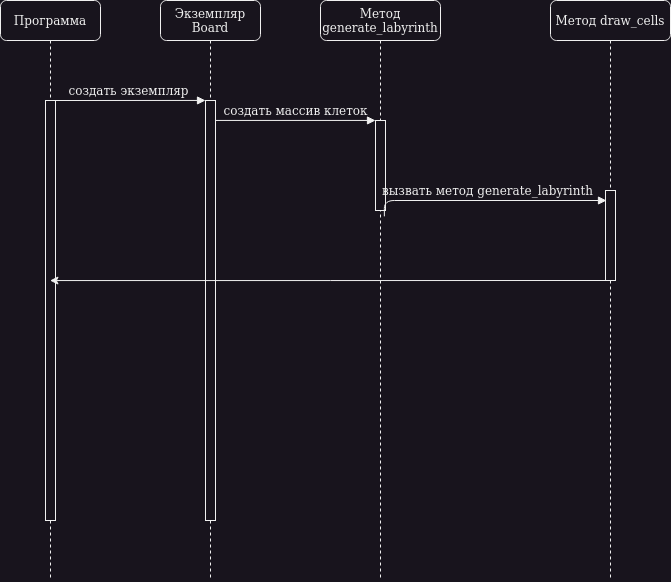

The diagram above was exported from draw.io. Its source (the exported page's mxGraphModel, read from the mxfile embedded in the PNG):
<mxGraphModel dx="1509" dy="764" grid="1" gridSize="10" guides="1" tooltips="1" connect="1" arrows="1" fold="1" page="1" pageScale="1" pageWidth="1100" pageHeight="850" background="none" math="0" shadow="0">
  <root>
    <mxCell id="0" />
    <mxCell id="1" parent="0" />
    <mxCell id="7baba1c4bc27f4b0-2" value="Экземпляр Board" style="shape=umlLifeline;perimeter=lifelinePerimeter;whiteSpace=wrap;html=1;container=1;collapsible=0;recursiveResize=0;outlineConnect=0;rounded=1;shadow=0;comic=0;labelBackgroundColor=none;strokeWidth=1;fontFamily=Verdana;fontSize=12;align=center;" parent="1" vertex="1">
      <mxGeometry x="375" y="135" width="100" height="580" as="geometry" />
    </mxCell>
    <mxCell id="7baba1c4bc27f4b0-10" value="" style="html=1;points=[];perimeter=orthogonalPerimeter;rounded=0;shadow=0;comic=0;labelBackgroundColor=none;strokeWidth=1;fontFamily=Verdana;fontSize=12;align=center;" parent="7baba1c4bc27f4b0-2" vertex="1">
      <mxGeometry x="45" y="100" width="10" height="420" as="geometry" />
    </mxCell>
    <mxCell id="7baba1c4bc27f4b0-3" value="Метод generate_labyrinth" style="shape=umlLifeline;perimeter=lifelinePerimeter;whiteSpace=wrap;html=1;container=1;collapsible=0;recursiveResize=0;outlineConnect=0;rounded=1;shadow=0;comic=0;labelBackgroundColor=none;strokeWidth=1;fontFamily=Verdana;fontSize=12;align=center;" parent="1" vertex="1">
      <mxGeometry x="535" y="135" width="120" height="580" as="geometry" />
    </mxCell>
    <mxCell id="7baba1c4bc27f4b0-13" value="" style="html=1;points=[];perimeter=orthogonalPerimeter;rounded=0;shadow=0;comic=0;labelBackgroundColor=none;strokeWidth=1;fontFamily=Verdana;fontSize=12;align=center;" parent="7baba1c4bc27f4b0-3" vertex="1">
      <mxGeometry x="55" y="120" width="10" height="90" as="geometry" />
    </mxCell>
    <mxCell id="7baba1c4bc27f4b0-8" value="Программа" style="shape=umlLifeline;perimeter=lifelinePerimeter;whiteSpace=wrap;html=1;container=1;collapsible=0;recursiveResize=0;outlineConnect=0;rounded=1;shadow=0;comic=0;labelBackgroundColor=none;strokeWidth=1;fontFamily=Verdana;fontSize=12;align=center;" parent="1" vertex="1">
      <mxGeometry x="215" y="135" width="100" height="580" as="geometry" />
    </mxCell>
    <mxCell id="7baba1c4bc27f4b0-9" value="" style="html=1;points=[];perimeter=orthogonalPerimeter;rounded=0;shadow=0;comic=0;labelBackgroundColor=none;strokeWidth=1;fontFamily=Verdana;fontSize=12;align=center;" parent="7baba1c4bc27f4b0-8" vertex="1">
      <mxGeometry x="45" y="100" width="10" height="420" as="geometry" />
    </mxCell>
    <mxCell id="7baba1c4bc27f4b0-17" value="вызвать метод generate_labyrinth" style="html=1;verticalAlign=bottom;endArrow=block;labelBackgroundColor=none;fontFamily=Verdana;fontSize=12;edgeStyle=elbowEdgeStyle;elbow=vertical;exitX=0.886;exitY=1.065;exitDx=0;exitDy=0;exitPerimeter=0;" parent="1" source="7baba1c4bc27f4b0-13" edge="1">
      <mxGeometry relative="1" as="geometry">
        <mxPoint x="645" y="275" as="sourcePoint" />
        <Array as="points">
          <mxPoint x="695" y="335" />
          <mxPoint x="595" y="275" />
        </Array>
        <mxPoint x="821" y="335" as="targetPoint" />
      </mxGeometry>
    </mxCell>
    <mxCell id="7baba1c4bc27f4b0-11" value="создать экземпляр" style="html=1;verticalAlign=bottom;endArrow=block;entryX=0;entryY=0;labelBackgroundColor=none;fontFamily=Verdana;fontSize=12;edgeStyle=elbowEdgeStyle;elbow=vertical;" parent="1" source="7baba1c4bc27f4b0-9" target="7baba1c4bc27f4b0-10" edge="1">
      <mxGeometry relative="1" as="geometry">
        <mxPoint x="355" y="245" as="sourcePoint" />
      </mxGeometry>
    </mxCell>
    <mxCell id="7baba1c4bc27f4b0-14" value="создать массив клеток" style="html=1;verticalAlign=bottom;endArrow=block;entryX=0;entryY=0;labelBackgroundColor=none;fontFamily=Verdana;fontSize=12;edgeStyle=elbowEdgeStyle;elbow=vertical;" parent="1" source="7baba1c4bc27f4b0-10" target="7baba1c4bc27f4b0-13" edge="1">
      <mxGeometry relative="1" as="geometry">
        <mxPoint x="505" y="255" as="sourcePoint" />
      </mxGeometry>
    </mxCell>
    <mxCell id="AovVW9EPNoBoDcZRCd9B-1" value="Метод draw_cells" style="shape=umlLifeline;perimeter=lifelinePerimeter;whiteSpace=wrap;html=1;container=1;collapsible=0;recursiveResize=0;outlineConnect=0;rounded=1;shadow=0;comic=0;labelBackgroundColor=none;strokeWidth=1;fontFamily=Verdana;fontSize=12;align=center;" vertex="1" parent="1">
      <mxGeometry x="765" y="135" width="120" height="580" as="geometry" />
    </mxCell>
    <mxCell id="AovVW9EPNoBoDcZRCd9B-2" value="" style="html=1;points=[];perimeter=orthogonalPerimeter;rounded=0;shadow=0;comic=0;labelBackgroundColor=none;strokeWidth=1;fontFamily=Verdana;fontSize=12;align=center;" vertex="1" parent="AovVW9EPNoBoDcZRCd9B-1">
      <mxGeometry x="55" y="190" width="10" height="90" as="geometry" />
    </mxCell>
    <mxCell id="AovVW9EPNoBoDcZRCd9B-4" style="edgeStyle=orthogonalEdgeStyle;rounded=0;orthogonalLoop=1;jettySize=auto;html=1;" edge="1" parent="1" source="AovVW9EPNoBoDcZRCd9B-2" target="7baba1c4bc27f4b0-8">
      <mxGeometry relative="1" as="geometry">
        <Array as="points">
          <mxPoint x="545" y="415" />
          <mxPoint x="545" y="415" />
        </Array>
      </mxGeometry>
    </mxCell>
  </root>
</mxGraphModel>